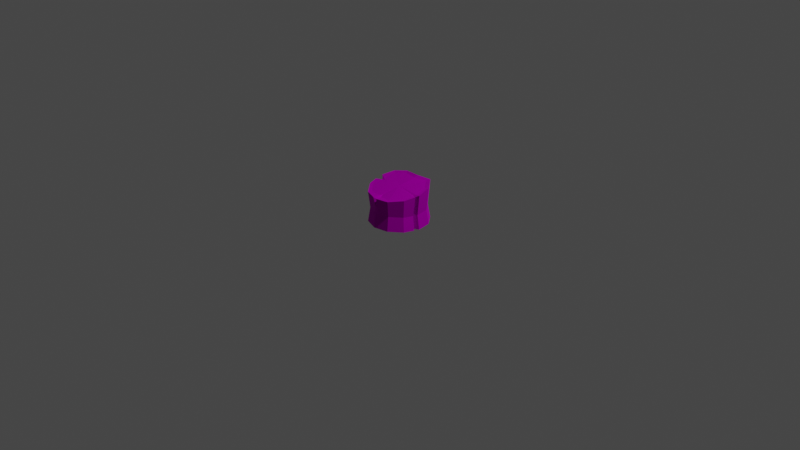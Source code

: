 # Source: stump.blend  (saved by Blender 2.92.15; exported with 4.5.12 LTS)
import bpy
from mathutils import Matrix  # noqa: F401  (used for matrix-valued properties, if any)

bpy.ops.wm.read_factory_settings(use_empty=True)
scene = bpy.context.scene
scene.name = 'Scene'

# ---- collections
col_collection = bpy.data.collections.new('Collection'); scene.collection.children.link(col_collection)

# ---- images (referenced by path relative to the original .blend; pixels are not part of the script)
import os
ASSET_DIR = os.environ.get("B2B_ASSET_DIR", "")  # directory of the original .blend (textures are referenced by path, not embedded)
HERE = os.path.dirname(os.path.abspath(__file__))  # packed textures are extracted next to this script under _unpacked/

def load_image(name, relpath, width, height, colorspace="sRGB"):
    """Load a texture the original file referenced (path relative to the .blend, or extracted next to this script)."""
    p = next((c for c in (os.path.join(HERE, relpath), os.path.join(ASSET_DIR, relpath)) if relpath and os.path.exists(c)), "")
    if p:
        img = bpy.data.images.load(p, check_existing=True)
        img.name = name
    else:  # same state as the original file: an image datablock whose file is absent (Cycles renders it pink)
        img = bpy.data.images.new(name, width, height)
        img.source = "FILE"
        img.filepath = "//" + (relpath or name)
    img.colorspace_settings.name = colorspace
    return img
img_bigpalette_png = load_image('BigPalette.png', 'BigPalette.png', 1024, 1024, 'sRGB')

# ---- materials (node trees are filled in below, after node groups)
mat_bigpalette = bpy.data.materials.new('BigPalette')
mat_bigpalette.use_transparent_shadow = False
mat_bigpalette.diffuse_color = (0.588, 0.588, 0.588, 1.0)
mat_bigpalette.roughness = 0.8586
mat_bigpalette.specular_intensity = 0.0
mat_bigpalette.metallic = 1.0

# ---- material node trees
mat_bigpalette.use_nodes = True; mat_bigpalette.node_tree.nodes.clear()
_N = mat_bigpalette.node_tree.nodes; _L = mat_bigpalette.node_tree.links
n0 = _N.new('ShaderNodeBsdfPrincipled'); n0.name = 'Principled BSDF'; n0.location = (10, 300)
n0.distribution = 'GGX'
n0.subsurface_method = 'BURLEY'
n0.inputs[1].default_value = 1.0
n0.inputs[2].default_value = 0.8586
n0.inputs[3].default_value = 1.45
n0.inputs[13].default_value = 0.0
n0.inputs[27].default_value = (0.588, 0.588, 0.588, 1.0)
n1 = _N.new('ShaderNodeOutputMaterial'); n1.name = 'Material Output'; n1.location = (300, 300)
n2 = _N.new('ShaderNodeNormalMap'); n2.name = 'Normal Map'; n2.location = (-300, -300)
n2.label = 'Normal/Map'
n3 = _N.new('ShaderNodeTexImage'); n3.name = 'Image Texture'; n3.location = (-280, 280)
n3.image = img_bigpalette_png
_L.new(n0.outputs[0], n1.inputs[0])
_L.new(n2.outputs[0], n0.inputs[5])
_L.new(n3.outputs[0], n0.inputs[0])
n1.is_active_output = True

# ---- world
world_world = bpy.data.worlds.new('World'); scene.world = world_world
world_world.use_nodes = True; world_world.node_tree.nodes.clear()
_N = world_world.node_tree.nodes; _L = world_world.node_tree.links
n0 = _N.new('ShaderNodeOutputWorld'); n0.name = 'World Output'; n0.location = (300, 300)
n1 = _N.new('ShaderNodeBackground'); n1.name = 'Background'; n1.location = (10, 300)
n1.inputs[0].default_value = (0.05088, 0.05088, 0.05088, 1.0)
_L.new(n1.outputs[0], n0.inputs[0])
n0.is_active_output = True
world_world.color = (0.05088, 0.05088, 0.05088)
world_world.use_sun_shadow = False
world_world.sun_shadow_jitter_overblur = 0.0

# ---- cameras
cam_camera = bpy.data.cameras.new('Camera')
cam_camera.clip_end = 100.0
cam_camera.ortho_scale = 7.314

# ---- lights
light_light = bpy.data.lights.new('Light', 'POINT')
light_light.transmission_factor = 0.0
light_light.energy = 1000.0
light_light.shadow_soft_size = 0.1
light_light.shadow_maximum_resolution = 0.006
light_light.use_absolute_resolution = True

# ---- meshes
me_mesh_027 = bpy.data.meshes.new('Mesh.027')
me_mesh_027.from_pydata([(31.72, 1.213e-07, 2.775), (28.86, -5.882e-07, -13.46), (18.26, -1.14e-06, -26.08), (2.775, -1.295e-06, -29.62), (-13.46, -1.204e-06, -27.55), (-26.08, -7.983e-07, -18.26), (-26.09, 0.3836, -0.8043), (-28.86, 5.882e-07, 13.46), (-18.26, 1.14e-06, 26.08), (-2.775, 1.387e-06, 31.72), (13.46, 1.261e-06, 28.86), (26.08, 7.983e-07, 18.26), (31.72, 37.1, 2.775), (28.84, 39.86, -13.22), (18.23, 41.89, -25.67), (2.733, 42.63, -22.63), (-13.49, 41.89, -23.86), (-26.1, 39.86, -18.02), (-26.09, 34.9, -0.8043), (-28.84, 34.33, 13.22), (-18.23, 32.31, 25.67), (-2.733, 28.5, 26.14), (13.49, 32.31, 28.44), (26.1, 34.33, 18.02), (-2.553, 15.15, 28.43), (-16.8, 15.15, 23.99), (-26.55, 15.15, 12.38), (-23.55, 15.53, -0.582), (-23.99, 15.15, -16.8), (-12.38, 15.15, -25.24), (2.553, 15.15, -26.36), (16.8, 15.15, -23.99), (26.55, 15.15, -12.38), (29.18, 15.15, 2.553), (23.99, 15.15, 16.8), (12.38, 15.15, 26.55), (-1.9e-06, 36.59, -1.766e-06), (30.22, 36.36, 6.848), (27.59, 15.15, 6.911), (29.88, 3.43e-07, 7.847), (26.04, 2.425e-07, 5.547), (23.64, 15.15, 4.934), (26.23, 33.96, 5.0), (-0.3935, 31.77, 30.48), (-5.734, 31.77, 29.71), (-6.808, 15.15, 27.63), (-8.367, 1.298e-06, 29.69), (1.508, 15.15, 28.46), (1.338, 1.355e-06, 31.0), (-1.591, 22.99, 29.41), (12.9, 23.25, 27.44), (24.99, 24.2, 17.38), (28.83, 25.16, 6.881), (24.86, 24.02, 4.965), (30.38, 25.5, 2.658), (27.63, 26.81, -12.77), (17.47, 27.76, -24.78), (2.638, 28.11, -24.09), (-12.9, 27.76, -26.13), (-24.99, 26.81, -17.38), (-24.74, 25.89, -0.6869), (-27.63, 24.2, 12.77), (-17.47, 23.25, 24.78), (-3.999, 22.99, 28.61), (-2.638, 21.45, 28.86), (-15.98, 32.18, 22.5), (-25.54, 33.99, 11.7), (-21.25, 36.18, -0.3476), (-23.02, 38.85, -15.89), (-11.54, 40.36, -21.06), (2.26, 40.66, -18.69), (15.53, 40.32, -21.87), (24.93, 38.7, -11.42), (28.47, 36.5, 2.491), (24.81, 35.38, 4.73), (25.75, 35.61, 5.835), (22.77, 33.95, 15.72), (12.18, 32.21, 25.68), (-0.359, 31.73, 23.57), (-2.655, 32.27, 19.27), (-5.154, 31.72, 22.47), (-24.18, 36.91, -5.06), (-30.73, 37.59, -5.473), (-29.15, 25.8, -6.006), (-27.75, 15.15, -6.487), (-30.08, -3.187e-07, -7.291), (-23.76, 35.45, 3.274), (-30.58, 36.0, 3.568), (-29.15, 24.92, 4.212), (-27.89, 15.15, 4.781), (-30.26, 2.419e-07, 5.534)], [], [(0, 1, 33), (1, 2, 32), (2, 3, 31), (3, 4, 30), (4, 5, 29), (85, 27, 84), (90, 26, 89), (7, 8, 26), (46, 9, 45), (48, 10, 47), (10, 11, 35), (39, 40, 38), (32, 54, 33), (31, 55, 32), (30, 56, 31), (29, 58, 30), (28, 59, 29), (27, 83, 84), (26, 61, 89), (25, 62, 26), (24, 64, 45), (35, 49, 47), (34, 50, 35), (33, 53, 41), (12, 72, 73), (13, 71, 72), (14, 70, 71), (15, 69, 70), (16, 68, 69), (82, 67, 81), (87, 66, 86), (19, 65, 66), (44, 80, 65), (43, 77, 78), (22, 76, 77), (37, 74, 75), (23, 37, 75), (37, 23, 52), (38, 34, 39), (40, 33, 41), (42, 52, 53), (42, 73, 74), (21, 43, 78), (44, 79, 80), (44, 62, 63), (45, 25, 46), (43, 21, 49), (47, 24, 48), (55, 12, 54), (56, 13, 55), (57, 14, 56), (58, 16, 57), (59, 17, 58), (60, 18, 83), (61, 19, 88), (62, 20, 61), (64, 21, 63), (50, 43, 49), (51, 22, 50), (54, 42, 53), (51, 38, 52), (52, 38, 53), (62, 25, 63), (64, 47, 49), (65, 36, 66), (66, 36, 86), (67, 36, 81), (68, 36, 69), (69, 36, 70), (70, 36, 71), (71, 36, 72), (72, 36, 73), (73, 36, 74), (74, 36, 75), (75, 36, 76), (76, 36, 77), (77, 36, 78), (78, 36, 79), (79, 36, 80), (80, 36, 65), (36, 68, 81), (81, 68, 82), (82, 59, 83), (83, 28, 84), (84, 28, 85), (36, 67, 86), (86, 67, 87), (87, 60, 88), (88, 27, 89), (89, 27, 90), (1, 32, 33), (2, 31, 32), (3, 30, 31), (4, 29, 30), (5, 28, 29), (85, 6, 27), (90, 7, 26), (8, 25, 26), (9, 24, 45), (10, 35, 47), (11, 34, 35), (40, 41, 38), (32, 55, 54), (31, 56, 55), (30, 57, 56), (58, 57, 30), (59, 58, 29), (27, 60, 83), (61, 88, 89), (62, 61, 26), (64, 63, 45), (35, 50, 49), (34, 51, 50), (33, 54, 53), (12, 13, 72), (13, 14, 71), (14, 15, 70), (15, 16, 69), (16, 17, 68), (82, 18, 67), (87, 19, 66), (19, 20, 65), (65, 20, 44), (43, 22, 77), (22, 23, 76), (37, 42, 74), (75, 76, 23), (23, 51, 52), (34, 11, 39), (40, 0, 33), (42, 37, 52), (42, 12, 73), (78, 79, 21), (44, 21, 79), (44, 20, 62), (25, 8, 46), (21, 64, 49), (24, 9, 48), (55, 13, 12), (56, 14, 13), (57, 15, 14), (16, 15, 57), (17, 16, 58), (18, 82, 83), (19, 87, 88), (20, 19, 61), (21, 44, 63), (50, 22, 43), (51, 23, 22), (54, 12, 42), (51, 34, 38), (38, 41, 53), (25, 45, 63), (64, 24, 47), (68, 17, 82), (82, 17, 59), (83, 59, 28), (28, 5, 85), (67, 18, 87), (87, 18, 60), (88, 60, 27), (27, 6, 90)])
me_mesh_027.polygons.foreach_set('use_smooth', [True] * 162)
_k = set([(0, 33), (1, 32), (1, 33), (2, 31), (2, 32), (3, 30), (3, 31), (4, 29), (4, 30), (5, 28), (5, 29), (6, 27), (7, 26), (8, 25), (8, 26), (9, 24), (9, 45), (10, 35), (10, 47), (11, 34), (11, 35), (12, 13), (12, 42), (12, 54), (12, 55), (12, 73), (13, 14), (13, 55), (13, 72), (14, 15), (14, 56), (14, 57), (14, 71), (15, 16), (15, 57), (15, 69), (15, 70), (16, 17), (16, 57), (16, 58), (16, 68), (16, 69), (17, 58), (17, 59), (17, 68), (17, 82), (18, 60), (18, 67), (18, 82), (18, 83), (18, 87), (19, 20), (19, 61), (19, 66), (19, 87), (20, 44), (20, 62), (20, 65), (21, 43), (21, 44), (21, 49), (21, 63), (21, 64), (21, 78), (21, 79), (22, 23), (22, 43), (22, 50), (22, 77), (23, 37), (23, 51), (23, 76), (24, 45), (24, 47), (24, 48), (24, 64), (25, 26), (25, 45), (25, 62), (25, 63), (26, 61), (26, 89), (27, 60), (27, 83), (27, 84), (27, 85), (27, 88), (27, 89), (27, 90), (28, 29), (28, 59), (28, 83), (28, 84), (28, 85), (29, 30), (29, 58), (30, 31), (30, 56), (30, 57), (30, 58), (31, 32), (31, 55), (31, 56), (32, 33), (32, 54), (32, 55), (33, 40), (33, 41), (33, 54), (34, 35), (34, 38), (34, 39), (34, 51), (35, 47), (35, 49), (35, 50), (36, 65), (36, 66), (36, 67), (36, 68), (36, 69), (36, 70), (36, 71), (36, 73), (36, 74), (36, 75), (36, 77), (36, 78), (36, 79), (36, 80), (36, 86), (37, 42), (37, 52), (37, 74), (37, 75), (38, 39), (38, 40), (38, 41), (38, 52), (40, 41), (41, 53), (42, 53), (42, 73), (42, 74), (43, 49), (43, 50), (43, 78), (44, 62), (44, 63), (44, 79), (44, 80), (45, 63), (45, 64), (47, 48), (47, 49), (47, 64), (49, 50), (49, 64), (54, 55), (56, 57), (59, 82), (60, 83), (60, 87), (60, 88), (62, 63), (63, 64), (65, 66), (65, 80), (66, 86), (66, 87), (67, 81), (67, 82), (67, 86), (67, 87), (68, 69), (68, 81), (68, 82), (69, 70), (70, 71), (71, 72), (72, 73), (73, 74), (74, 75), (75, 76), (76, 77), (77, 78), (78, 79), (79, 80), (81, 82), (82, 83), (83, 84), (84, 85), (86, 87), (87, 88), (88, 89), (89, 90)])
me_mesh_027.attributes.new('sharp_edge', 'BOOLEAN', 'EDGE').data.foreach_set('value', [ (min(e.vertices), max(e.vertices)) in _k for e in me_mesh_027.edges])
_uv = me_mesh_027.uv_layers.new(name='UVChannel_1')
_uv.uv.foreach_set('vector', [0.04399, 0.6628, 0.04649, 0.6627, 0.04413, 0.6652, 0.04649, 0.6627, 0.04896, 0.6627, 0.04658, 0.6652, 0.04896, 0.6627, 0.05134, 0.6626, 0.04906, 0.6651, 0.05134, 0.6626, 0.05383, 0.6625, 0.0514, 0.665, 0.05383, 0.6625, 0.0562, 0.6625, 0.05383, 0.665, 0.05796, 0.6625, 0.05913, 0.665, 0.05796, 0.665, 0.04466, 0.669, 0.04573, 0.6715, 0.04445, 0.6715, 0.04586, 0.6691, 0.04835, 0.6693, 0.04573, 0.6715, 0.0499, 0.6694, 0.05072, 0.6694, 0.04993, 0.6718, 0.05126, 0.6694, 0.05309, 0.6694, 0.05136, 0.6719, 0.05309, 0.6694, 0.05559, 0.6693, 0.05318, 0.6718, 0.05727, 0.6692, 0.05795, 0.6693, 0.05737, 0.6716, 0.04658, 0.6652, 0.04416, 0.6669, 0.04413, 0.6652, 0.04906, 0.6651, 0.04662, 0.667, 0.04658, 0.6652, 0.0514, 0.665, 0.0491, 0.6671, 0.04906, 0.6651, 0.05383, 0.665, 0.05387, 0.6669, 0.0514, 0.665, 0.05617, 0.665, 0.05618, 0.6668, 0.05383, 0.665, 0.05913, 0.665, 0.05807, 0.6667, 0.05796, 0.665, 0.04573, 0.6715, 0.04561, 0.673, 0.04445, 0.6715, 0.04819, 0.6717, 0.04809, 0.673, 0.04573, 0.6715, 0.05067, 0.6719, 0.05062, 0.6729, 0.04993, 0.6718, 0.05318, 0.6718, 0.05089, 0.6731, 0.05136, 0.6719, 0.05565, 0.6717, 0.05323, 0.6731, 0.05318, 0.6718, 0.04413, 0.6652, 0.04325, 0.6666, 0.04317, 0.6653, 0.07072, 0.6681, 0.06943, 0.6703, 0.07019, 0.6681, 0.07002, 0.6706, 0.0678, 0.6718, 0.06943, 0.6703, 0.06817, 0.6725, 0.06576, 0.6711, 0.0678, 0.6718, 0.06578, 0.6718, 0.06357, 0.6713, 0.06576, 0.6711, 0.06323, 0.6718, 0.06184, 0.6703, 0.06357, 0.6713, 0.06076, 0.6686, 0.06231, 0.6678, 0.0618, 0.6686, 0.06089, 0.6671, 0.06177, 0.6659, 0.06196, 0.6672, 0.06125, 0.6656, 0.06336, 0.6643, 0.06177, 0.6659, 0.06489, 0.6632, 0.06507, 0.6644, 0.06336, 0.6643, 0.06616, 0.6632, 0.06794, 0.6641, 0.06591, 0.6643, 0.0682, 0.6637, 0.06947, 0.6659, 0.06794, 0.6641, 0.07055, 0.6674, 0.06964, 0.6676, 0.06982, 0.6675, 0.07003, 0.6655, 0.07055, 0.6674, 0.06982, 0.6675, 0.05764, 0.675, 0.05579, 0.6748, 0.05747, 0.6732, 0.05737, 0.6716, 0.05565, 0.6717, 0.05727, 0.6692, 0.04304, 0.6629, 0.04413, 0.6652, 0.04317, 0.6653, 0.05824, 0.6745, 0.05747, 0.6732, 0.05811, 0.673, 0.06987, 0.6676, 0.07019, 0.6681, 0.06964, 0.6676, 0.06551, 0.6637, 0.06616, 0.6632, 0.06591, 0.6643, 0.06489, 0.6632, 0.06545, 0.6649, 0.06507, 0.6644, 0.0499, 0.6744, 0.04809, 0.673, 0.05034, 0.6731, 0.04993, 0.6718, 0.04819, 0.6717, 0.0499, 0.6694, 0.05124, 0.6745, 0.05055, 0.6741, 0.05089, 0.6731, 0.05136, 0.6719, 0.05067, 0.6719, 0.05126, 0.6694, 0.04662, 0.667, 0.04414, 0.6687, 0.04416, 0.6669, 0.0491, 0.6671, 0.04665, 0.6691, 0.04662, 0.667, 0.05143, 0.667, 0.04913, 0.6693, 0.0491, 0.6671, 0.05387, 0.6669, 0.05403, 0.6691, 0.05143, 0.667, 0.05618, 0.6668, 0.05618, 0.6689, 0.05387, 0.6669, 0.05914, 0.6666, 0.05919, 0.668, 0.05807, 0.6667, 0.04561, 0.673, 0.04547, 0.6746, 0.04424, 0.673, 0.04809, 0.673, 0.04797, 0.6744, 0.04561, 0.673, 0.05062, 0.6729, 0.05055, 0.6741, 0.05034, 0.6731, 0.05323, 0.6731, 0.05124, 0.6745, 0.05089, 0.6731, 0.05571, 0.6731, 0.0533, 0.6745, 0.05323, 0.6731, 0.04416, 0.6669, 0.04327, 0.6681, 0.04325, 0.6666, 0.05571, 0.6731, 0.05737, 0.6716, 0.05747, 0.6732, 0.05747, 0.6732, 0.05737, 0.6716, 0.05811, 0.673, 0.04809, 0.673, 0.04819, 0.6717, 0.05034, 0.6731, 0.05062, 0.6729, 0.05136, 0.6719, 0.05089, 0.6731, 0.09461, 0.6633, 0.09692, 0.6671, 0.09302, 0.6649, 0.09302, 0.6649, 0.09692, 0.6671, 0.09321, 0.6663, 0.09356, 0.6669, 0.09692, 0.6671, 0.09305, 0.6676, 0.09309, 0.6693, 0.09692, 0.6671, 0.09482, 0.6703, 0.09482, 0.6703, 0.09692, 0.6671, 0.09701, 0.6701, 0.09701, 0.6701, 0.09692, 0.6671, 0.09905, 0.6708, 0.09905, 0.6708, 0.09692, 0.6671, 0.1007, 0.6693, 0.1007, 0.6693, 0.09692, 0.6671, 0.1014, 0.6671, 0.1014, 0.6671, 0.09692, 0.6671, 0.1009, 0.6667, 0.1009, 0.6667, 0.09692, 0.6671, 0.1011, 0.6665, 0.1011, 0.6665, 0.09692, 0.6671, 0.1007, 0.6649, 0.1007, 0.6649, 0.09692, 0.6671, 0.09919, 0.6632, 0.09919, 0.6632, 0.09692, 0.6671, 0.09716, 0.6633, 0.09716, 0.6633, 0.09692, 0.6671, 0.0967, 0.6639, 0.0967, 0.6639, 0.09692, 0.6671, 0.09632, 0.6634, 0.09632, 0.6634, 0.09692, 0.6671, 0.09461, 0.6633, 0.09692, 0.6671, 0.09309, 0.6693, 0.09305, 0.6676, 0.0618, 0.6686, 0.06184, 0.6703, 0.06076, 0.6686, 0.05823, 0.6685, 0.05618, 0.6668, 0.05807, 0.6667, 0.05807, 0.6667, 0.05617, 0.665, 0.05796, 0.665, 0.05796, 0.665, 0.05617, 0.665, 0.05796, 0.6625, 0.09692, 0.6671, 0.09356, 0.6669, 0.09321, 0.6663, 0.06196, 0.6672, 0.06231, 0.6678, 0.06089, 0.6671, 0.04396, 0.6748, 0.0432, 0.673, 0.04424, 0.673, 0.04424, 0.673, 0.04335, 0.6714, 0.04445, 0.6715, 0.04445, 0.6715, 0.04335, 0.6714, 0.04466, 0.669, 0.04649, 0.6627, 0.04658, 0.6652, 0.04413, 0.6652, 0.04896, 0.6627, 0.04906, 0.6651, 0.04658, 0.6652, 0.05134, 0.6626, 0.0514, 0.665, 0.04906, 0.6651, 0.05383, 0.6625, 0.05383, 0.665, 0.0514, 0.665, 0.0562, 0.6625, 0.05617, 0.665, 0.05383, 0.665, 0.05796, 0.6625, 0.05911, 0.6627, 0.05913, 0.665, 0.04466, 0.669, 0.04586, 0.6691, 0.04573, 0.6715, 0.04835, 0.6693, 0.04819, 0.6717, 0.04573, 0.6715, 0.05072, 0.6694, 0.05067, 0.6719, 0.04993, 0.6718, 0.05309, 0.6694, 0.05318, 0.6718, 0.05136, 0.6719, 0.05559, 0.6693, 0.05565, 0.6717, 0.05318, 0.6718, 0.05795, 0.6693, 0.05807, 0.6716, 0.05737, 0.6716, 0.04658, 0.6652, 0.04662, 0.667, 0.04416, 0.6669, 0.04906, 0.6651, 0.0491, 0.6671, 0.04662, 0.667, 0.0514, 0.665, 0.05143, 0.667, 0.0491, 0.6671, 0.05387, 0.6669, 0.05143, 0.667, 0.0514, 0.665, 0.05618, 0.6668, 0.05387, 0.6669, 0.05383, 0.665, 0.05913, 0.665, 0.05914, 0.6666, 0.05807, 0.6667, 0.04561, 0.673, 0.04424, 0.673, 0.04445, 0.6715, 0.04809, 0.673, 0.04561, 0.673, 0.04573, 0.6715, 0.05062, 0.6729, 0.05034, 0.6731, 0.04993, 0.6718, 0.05318, 0.6718, 0.05323, 0.6731, 0.05089, 0.6731, 0.05565, 0.6717, 0.05571, 0.6731, 0.05323, 0.6731, 0.04413, 0.6652, 0.04416, 0.6669, 0.04325, 0.6666, 0.07072, 0.6681, 0.07002, 0.6706, 0.06943, 0.6703, 0.07002, 0.6706, 0.06817, 0.6725, 0.0678, 0.6718, 0.06817, 0.6725, 0.06578, 0.6718, 0.06576, 0.6711, 0.06578, 0.6718, 0.06323, 0.6718, 0.06357, 0.6713, 0.06323, 0.6718, 0.06133, 0.6706, 0.06184, 0.6703, 0.06076, 0.6686, 0.06153, 0.6678, 0.06231, 0.6678, 0.06089, 0.6671, 0.06125, 0.6656, 0.06177, 0.6659, 0.06125, 0.6656, 0.06302, 0.6638, 0.06336, 0.6643, 0.06336, 0.6643, 0.06302, 0.6638, 0.06489, 0.6632, 0.06616, 0.6632, 0.0682, 0.6637, 0.06794, 0.6641, 0.0682, 0.6637, 0.07003, 0.6655, 0.06947, 0.6659, 0.07055, 0.6674, 0.06987, 0.6676, 0.06964, 0.6676, 0.06982, 0.6675, 0.06947, 0.6659, 0.07003, 0.6655, 0.05579, 0.6748, 0.05571, 0.6731, 0.05747, 0.6732, 0.05565, 0.6717, 0.05559, 0.6693, 0.05727, 0.6692, 0.04304, 0.6629, 0.04399, 0.6628, 0.04413, 0.6652, 0.05824, 0.6745, 0.05764, 0.675, 0.05747, 0.6732, 0.06987, 0.6676, 0.07072, 0.6681, 0.07019, 0.6681, 0.09716, 0.6633, 0.0967, 0.6639, 0.09676, 0.6627, 0.09614, 0.6623, 0.09676, 0.6627, 0.0967, 0.6639, 0.0499, 0.6744, 0.04797, 0.6744, 0.04809, 0.673, 0.04819, 0.6717, 0.04835, 0.6693, 0.0499, 0.6694, 0.05055, 0.6741, 0.05062, 0.6729, 0.05089, 0.6731, 0.05067, 0.6719, 0.05072, 0.6694, 0.05126, 0.6694, 0.04662, 0.667, 0.04665, 0.6691, 0.04414, 0.6687, 0.0491, 0.6671, 0.04913, 0.6693, 0.04665, 0.6691, 0.05143, 0.667, 0.05153, 0.6693, 0.04913, 0.6693, 0.05403, 0.6691, 0.05153, 0.6693, 0.05143, 0.667, 0.05618, 0.6689, 0.05403, 0.6691, 0.05387, 0.6669, 0.05919, 0.668, 0.05823, 0.6685, 0.05807, 0.6667, 0.04547, 0.6746, 0.04396, 0.6748, 0.04424, 0.673, 0.04797, 0.6744, 0.04547, 0.6746, 0.04561, 0.673, 0.05055, 0.6741, 0.0499, 0.6744, 0.05034, 0.6731, 0.05323, 0.6731, 0.0533, 0.6745, 0.05124, 0.6745, 0.05571, 0.6731, 0.05579, 0.6748, 0.0533, 0.6745, 0.04416, 0.6669, 0.04414, 0.6687, 0.04327, 0.6681, 0.05571, 0.6731, 0.05565, 0.6717, 0.05737, 0.6716, 0.05737, 0.6716, 0.05807, 0.6716, 0.05811, 0.673, 0.04819, 0.6717, 0.04993, 0.6718, 0.05034, 0.6731, 0.05062, 0.6729, 0.05067, 0.6719, 0.05136, 0.6719, 0.06184, 0.6703, 0.06133, 0.6706, 0.06076, 0.6686, 0.05823, 0.6685, 0.05618, 0.6689, 0.05618, 0.6668, 0.05807, 0.6667, 0.05618, 0.6668, 0.05617, 0.665, 0.05617, 0.665, 0.0562, 0.6625, 0.05796, 0.6625, 0.06231, 0.6678, 0.06153, 0.6678, 0.06089, 0.6671, 0.04396, 0.6748, 0.04304, 0.6744, 0.0432, 0.673, 0.04424, 0.673, 0.0432, 0.673, 0.04335, 0.6714, 0.04335, 0.6714, 0.0435, 0.6691, 0.04466, 0.669])
me_mesh_027.materials.append(mat_bigpalette)
me_mesh_027.use_remesh_fix_poles = True
me_mesh_027.use_remesh_preserve_attributes = False
me_mesh_027.use_mirror_vertex_groups = False
me_mesh_027.update()
me_mesh_027.normals_split_custom_set([tuple(v) for v in zip(*[iter([0.972, 0.1605, -0.1714, 0.972, 0.1605, -0.1714, 0.972, 0.1605, -0.1714, 0.7561, 0.1605, -0.6345, 0.7561, 0.1605, -0.6345, 0.7561, 0.1605, -0.6345, 0.2202, 0.1541, -0.9632, 0.2202, 0.1541, -0.9632, 0.2202, 0.1541, -0.9632, -0.1239, 0.2073, -0.9704, -0.1239, 0.2073, -0.9704, -0.1239, 0.2073, -0.9704, -0.5846, 0.1629, -0.7948, -0.5846, 0.1629, -0.7948, -0.5846, 0.1629, -0.7948, -0.814, 0.09474, 0.5731, -0.814, 0.09474, 0.5731, -0.814, 0.09474, 0.5731, -0.972, 0.1605, 0.1714, -0.972, 0.1605, 0.1714, -0.972, 0.1605, 0.1714, -0.7561, 0.1605, 0.6345, -0.7561, 0.1605, 0.6345, -0.7561, 0.1605, 0.6345, -0.3376, 0.1605, 0.9275, -0.3376, 0.1605, 0.9275, -0.3376, 0.1605, 0.9275, 0.1714, 0.1605, 0.972, 0.1714, 0.1605, 0.972, 0.1714, 0.1605, 0.972, 0.6345, 0.1605, 0.7561, 0.6345, 0.1605, 0.7561, 0.6345, 0.1605, 0.7561, 0.514, 0.02437, -0.8575, 0.514, 0.02437, -0.8575, 0.514, 0.02437, -0.8575, 0.9787, -0.1115, -0.1726, 0.9787, -0.1115, -0.1726, 0.9787, -0.1115, -0.1726, 0.7628, -0.09237, -0.64, 0.7628, -0.09237, -0.64, 0.7628, -0.09237, -0.64, 0.1634, -0.07026, -0.984, 0.1634, -0.07026, -0.984, 0.1634, -0.07026, -0.984, -0.07463, -0.07357, -0.9945, -0.07463, -0.07357, -0.9945, -0.07463, -0.07357, -0.9945, -0.5854, -0.08983, -0.8057, -0.5838, -0.08342, -0.8076, -0.5851, -0.08925, -0.806, -0.8035, -0.1322, 0.5804, -0.8035, -0.1322, 0.5804, -0.8035, -0.1322, 0.5804, -0.9772, -0.1242, 0.1723, -0.9778, -0.121, 0.171, -0.9793, -0.1175, 0.1648, -0.76, -0.1253, 0.6377, -0.762, -0.1204, 0.6363, -0.7604, -0.1243, 0.6374, -0.1848, -0.06936, 0.9803, -0.1848, -0.06936, 0.9803, -0.1848, -0.06936, 0.9803, 0.1734, -0.05048, 0.9836, 0.1734, -0.05048, 0.9836, 0.1734, -0.05048, 0.9836, 0.6383, -0.1242, 0.7597, 0.6399, -0.1205, 0.759, 0.6377, -0.1253, 0.76, 0.3972, -0.05558, 0.916, 0.3951, -0.05738, 0.9168, 0.3941, -0.05744, 0.9173, -0.1933, 0.9603, 0.2009, -0.1933, 0.9603, 0.2009, -0.1933, 0.9603, 0.2009, -0.1517, 0.947, 0.2832, -0.1517, 0.947, 0.2832, -0.1517, 0.947, 0.2832, 0.1313, 0.8808, 0.4549, 0.132, 0.8799, 0.4564, 0.1323, 0.8796, 0.457, -0.09462, 0.8957, 0.4346, -0.09462, 0.8957, 0.4346, -0.09462, 0.8957, 0.4346, 0.07834, 0.8968, 0.4354, 0.07834, 0.8968, 0.4354, 0.07834, 0.8968, 0.4354, 0.09692, 0.991, 0.09209, 0.09692, 0.991, 0.09209, 0.09692, 0.991, 0.09209, 0.08746, 0.9782, 0.1882, 0.08746, 0.9782, 0.1882, 0.08746, 0.9782, 0.1882, 0.1282, 0.9904, 0.05178, 0.1282, 0.9904, 0.05178, 0.1282, 0.9904, 0.05178, 0.04479, 0.999, -0.006506, 0.04252, 0.9991, -0.003281, 0.04305, 0.9991, -0.004059, -0.04021, 0.9991, -0.01383, -0.03807, 0.9992, -0.0082, -0.03733, 0.9993, -0.006255, -0.1352, 0.9904, 0.02874, -0.1352, 0.9904, 0.02874, -0.1352, 0.9904, 0.02874, -0.148, 0.986, -0.07634, -0.148, 0.986, -0.07634, -0.148, 0.986, -0.07634, -0.1881, 0.9762, 0.1077, -0.1881, 0.9762, 0.1077, -0.1881, 0.9762, 0.1077, 0.9387, -0.1153, 0.3249, 0.937, -0.1197, 0.3281, 0.9369, -0.1223, 0.3276, 0.9275, 0.1605, 0.3376, 0.9275, 0.1605, 0.3376, 0.9275, 0.1605, 0.3376, 0.3928, 0.09917, 0.9143, 0.3928, 0.09917, 0.9143, 0.3928, 0.09917, 0.9143, 0.4469, -0.05829, -0.8927, 0.4469, -0.05816, -0.8927, 0.4467, -0.05815, -0.8928, 0.3406, 0.4914, 0.8016, 0.3406, 0.4914, 0.8016, 0.3406, 0.4914, 0.8016, -0.8089, 0.5879, -0.007612, -0.8089, 0.5879, -0.007612, -0.8089, 0.5879, -0.007612, -0.2474, 0.9686, -0.0263, -0.2474, 0.9686, -0.0263, -0.2474, 0.9686, -0.0263, -0.2723, -0.1723, 0.9467, -0.2723, -0.1723, 0.9467, -0.2723, -0.1723, 0.9467, -0.3376, 0.1605, 0.9275, -0.3376, 0.1605, 0.9275, -0.3376, 0.1605, 0.9275, -0.899, 0.07026, 0.4324, -0.899, 0.07026, 0.4324, -0.899, 0.07026, 0.4324, -0.007378, 0.1649, 0.9863, -0.007378, 0.1649, 0.9863, -0.007378, 0.1649, 0.9863, 0.9767, -0.1112, -0.1835, 0.9767, -0.1112, -0.1835, 0.9767, -0.1112, -0.1835, 0.7542, -0.08983, -0.6505, 0.7522, -0.08145, -0.6538, 0.7578, -0.08262, -0.6473, -0.04768, -0.05981, -0.9971, -0.04768, -0.05981, -0.9971, -0.04768, -0.05981, -0.9971, 0.1245, 0.1689, -0.9777, 0.1248, 0.1626, -0.9788, 0.1247, 0.1637, -0.9786, -0.5838, -0.08342, -0.8076, -0.5797, -0.08955, -0.8099, -0.5799, -0.08839, -0.8099, -0.7647, -0.1056, 0.6356, -0.7647, -0.1056, 0.6356, -0.7647, -0.1056, 0.6356, -0.9778, -0.121, 0.171, -0.9788, -0.1235, 0.1635, -0.98, -0.1213, 0.1579, -0.762, -0.1204, 0.6363, -0.7648, -0.1197, 0.633, -0.7632, -0.1235, 0.6342, 0.234, 0.3527, 0.906, 0.234, 0.3527, 0.906, 0.234, 0.3527, 0.906, 0.1359, -0.1373, 0.9812, 0.1359, -0.1373, 0.9812, 0.1359, -0.1373, 0.9812, 0.6415, -0.1234, 0.7571, 0.6433, -0.1197, 0.7562, 0.6399, -0.1205, 0.759, 0.4009, -0.0559, 0.9144, 0.3989, -0.05762, 0.9152, 0.3951, -0.05738, 0.9168, 0.934, -0.1173, 0.3375, 0.9326, -0.1236, 0.3389, 0.9369, -0.1223, 0.3276, 0.4469, -0.05816, -0.8927, 0.4464, -0.05816, -0.893, 0.4467, -0.05815, -0.8928, -0.2736, -0.1158, 0.9549, -0.2736, -0.1158, 0.9549, -0.2736, -0.1158, 0.9549, -0.2095, -0.1986, 0.9574, -0.2095, -0.1986, 0.9574, -0.2095, -0.1986, 0.9574, -0.01781, 0.9835, 0.18, -0.01781, 0.9835, 0.18, -0.01781, 0.9835, 0.18, -0.02455, 0.9859, 0.1658, -0.02455, 0.9859, 0.1658, -0.02455, 0.9859, 0.1658, -0.02157, 0.986, 0.1651, -0.02185, 0.9858, 0.1664, -0.02184, 0.9858, 0.1664, -0.03986, 0.9796, 0.197, -0.03986, 0.9796, 0.197, -0.03986, 0.9796, 0.197, -0.05721, 0.9769, 0.206, -0.05721, 0.9769, 0.206, -0.05721, 0.9769, 0.206, 0.0783, 0.972, 0.2214, 0.0783, 0.972, 0.2214, 0.0783, 0.972, 0.2214, -0.009535, 0.9868, 0.1615, -0.01019, 0.987, 0.1601, -0.01021, 0.9871, 0.1601, -0.01021, 0.9871, 0.1601, -0.01019, 0.987, 0.1601, -0.01084, 0.9873, 0.1587, -0.0325, 0.9143, 0.4038, -0.0325, 0.9143, 0.4038, -0.0325, 0.9143, 0.4038, 0.1, 0.9545, -0.2811, 0.1, 0.9545, -0.2811, 0.1, 0.9545, -0.2811, -8.383e-05, 0.9861, 0.1661, -0.0002779, 0.9861, 0.1663, -0.001262, 0.9858, 0.1677, -0.001262, 0.9858, 0.1677, -0.0002779, 0.9861, 0.1663, -0.002335, 0.9856, 0.1692, -0.07122, 0.9771, 0.2005, -0.07122, 0.9771, 0.2005, -0.07122, 0.9771, 0.2005, -0.14, 0.9702, 0.198, -0.14, 0.9702, 0.198, -0.14, 0.9702, 0.198, 0.07816, 0.9705, 0.2281, 0.07816, 0.9705, 0.2281, 0.07816, 0.9705, 0.2281, 0.04195, 0.9744, 0.2207, 0.04195, 0.9744, 0.2207, 0.04195, 0.9744, 0.2207, -0.02185, 0.9858, 0.1664, -0.02344, 0.9845, 0.1739, -0.02184, 0.9858, 0.1664, 0.08977, 0.9786, 0.185, 0.08977, 0.9786, 0.185, 0.08977, 0.9786, 0.185, -0.9304, -0.1084, -0.3502, -0.9306, -0.1069, -0.3502, -0.9317, -0.09842, -0.3498, -0.9342, -0.1079, -0.34, -0.9342, -0.1079, -0.34, -0.9342, -0.1079, -0.34, -0.9275, 0.1605, -0.3376, -0.9275, 0.1605, -0.3376, -0.9275, 0.1605, -0.3376, -0.02182, 0.9826, 0.1845, -0.02182, 0.9826, 0.1845, -0.02182, 0.9826, 0.1845, 0.08914, 0.9622, 0.2572, 0.08914, 0.9622, 0.2572, 0.08914, 0.9622, 0.2572, -0.7236, -0.1324, -0.6774, -0.7236, -0.1324, -0.6774, -0.7236, -0.1324, -0.6774, -0.7653, -0.1358, -0.6292, -0.7653, -0.1358, -0.6292, -0.7653, -0.1358, -0.6292, -0.7772, 0.09057, -0.6227, -0.7772, 0.09057, -0.6227, -0.7772, 0.09057, -0.6227, 0.972, 0.1605, -0.1714, 0.972, 0.1605, -0.1714, 0.972, 0.1605, -0.1714, 0.7561, 0.1605, -0.6345, 0.7561, 0.1605, -0.6345, 0.7561, 0.1605, -0.6345, 0.1602, 0.2101, -0.9645, 0.1602, 0.2101, -0.9645, 0.1602, 0.2101, -0.9645, -0.07392, 0.1556, -0.9851, -0.07392, 0.1556, -0.9851, -0.07392, 0.1556, -0.9851, -0.5805, 0.1572, -0.7989, -0.5805, 0.1572, -0.7989, -0.5805, 0.1572, -0.7989, -0.8475, 0.1346, 0.5135, -0.8475, 0.1346, 0.5135, -0.8475, 0.1346, 0.5135, -0.972, 0.1605, 0.1714, -0.972, 0.1605, 0.1714, -0.972, 0.1605, 0.1714, -0.7561, 0.1605, 0.6345, -0.7561, 0.1605, 0.6345, -0.7561, 0.1605, 0.6345, -0.1811, 0.2111, 0.9605, -0.1811, 0.2111, 0.9605, -0.1811, 0.2111, 0.9605, 0.1714, 0.1605, 0.972, 0.1714, 0.1605, 0.972, 0.1714, 0.1605, 0.972, 0.6345, 0.1605, 0.7561, 0.6345, 0.1605, 0.7561, 0.6345, 0.1605, 0.7561, 0.4467, 0.03458, -0.894, 0.4467, 0.03458, -0.894, 0.4467, 0.03458, -0.894, 0.9784, -0.09687, -0.1826, 0.9784, -0.09687, -0.1826, 0.9784, -0.09687, -0.1826, 0.7579, -0.08091, -0.6473, 0.7542, -0.08983, -0.6505, 0.7578, -0.08262, -0.6473, -0.04161, 0.1723, -0.9842, -0.04161, 0.1723, -0.9842, -0.04161, 0.1723, -0.9842, 0.1245, 0.1689, -0.9777, 0.1247, 0.1637, -0.9786, 0.1244, 0.1701, -0.9775, -0.5838, -0.08342, -0.8076, -0.5799, -0.08839, -0.8099, -0.5851, -0.08925, -0.806, -0.7666, -0.0823, 0.6368, -0.7666, -0.0823, 0.6368, -0.7666, -0.0823, 0.6368, -0.9778, -0.121, 0.171, -0.98, -0.1213, 0.1579, -0.9793, -0.1175, 0.1648, -0.762, -0.1204, 0.6363, -0.7632, -0.1235, 0.6342, -0.7604, -0.1243, 0.6374, -0.2255, -0.04105, 0.9734, -0.2255, -0.04105, 0.9734, -0.2255, -0.04105, 0.9734, 0.1359, -0.1174, 0.9837, 0.1359, -0.1174, 0.9837, 0.1359, -0.1174, 0.9837, 0.6383, -0.1242, 0.7597, 0.6415, -0.1234, 0.7571, 0.6399, -0.1205, 0.759, 0.3972, -0.05558, 0.916, 0.4009, -0.0559, 0.9144, 0.3951, -0.05738, 0.9168, -0.1933, 0.9603, 0.2009, -0.1933, 0.9603, 0.2009, -0.1933, 0.9603, 0.2009, -0.1517, 0.947, 0.2832, -0.1517, 0.947, 0.2832, -0.1517, 0.947, 0.2832, 0.1313, 0.8808, 0.4549, 0.1311, 0.8811, 0.4544, 0.132, 0.8799, 0.4564, -0.07819, 0.851, 0.5193, -0.07819, 0.851, 0.5193, -0.07819, 0.851, 0.5193, 0.03288, 0.9202, 0.39, 0.03288, 0.9202, 0.39, 0.03288, 0.9202, 0.39, -0.2508, 0.7098, 0.6583, -0.2508, 0.7098, 0.6583, -0.2508, 0.7098, 0.6583, 0.1665, 0.9762, 0.1387, 0.1665, 0.9762, 0.1387, 0.1665, 0.9762, 0.1387, 0.1282, 0.9904, 0.05178, 0.1282, 0.9904, 0.05178, 0.1282, 0.9904, 0.05178, 0.04305, 0.9991, -0.004059, 0.04538, 0.9989, -0.007349, 0.04479, 0.999, -0.006506, -0.04021, 0.9991, -0.01383, -0.04112, 0.999, -0.01621, -0.03807, 0.9992, -0.0082, -0.1352, 0.9904, 0.02874, -0.1352, 0.9904, 0.02874, -0.1352, 0.9904, 0.02874, 0.3351, 0.1573, -0.929, 0.3351, 0.1573, -0.929, 0.3351, 0.1573, -0.929, -0.1881, 0.9762, 0.1077, -0.1881, 0.9762, 0.1077, -0.1881, 0.9762, 0.1077, 0.937, -0.1197, 0.3281, 0.934, -0.1173, 0.3375, 0.9369, -0.1223, 0.3276, 0.9275, 0.1605, 0.3376, 0.9275, 0.1605, 0.3376, 0.9275, 0.1605, 0.3376, 0.4366, 0.08637, 0.8955, 0.4366, 0.08637, 0.8955, 0.4366, 0.08637, 0.8955, 0.4469, -0.05829, -0.8927, 0.4475, -0.05808, -0.8924, 0.4469, -0.05816, -0.8927, -0.1942, 0.7708, 0.6068, -0.1942, 0.7708, 0.6068, -0.1942, 0.7708, 0.6068, -0.5633, 0.7267, 0.3932, -0.5633, 0.7267, 0.3932, -0.5633, 0.7267, 0.3932, 0.8383, 0.4737, 0.27, 0.8383, 0.4737, 0.27, 0.8383, 0.4737, 0.27, -0.3105, -0.1177, 0.9432, -0.3105, -0.1177, 0.9432, -0.3105, -0.1177, 0.9432, -0.3376, 0.1605, 0.9275, -0.3376, 0.1605, 0.9275, -0.3376, 0.1605, 0.9275, -0.7091, 0.2455, 0.661, -0.7091, 0.2455, 0.661, -0.7091, 0.2455, 0.661, 0.1699, 0.2066, 0.9636, 0.1699, 0.2066, 0.9636, 0.1699, 0.2066, 0.9636, 0.9764, -0.09703, -0.1928, 0.9764, -0.09703, -0.1928, 0.9764, -0.09703, -0.1928, 0.7542, -0.08983, -0.6505, 0.7521, -0.08103, -0.6541, 0.7522, -0.08145, -0.6538, -0.1866, 0.09962, -0.9774, -0.1866, 0.09962, -0.9774, -0.1866, 0.09962, -0.9774, 0.07065, 0.09946, -0.9925, 0.07065, 0.09946, -0.9925, 0.07065, 0.09946, -0.9925, -0.4334, 0.1255, -0.8924, -0.4334, 0.1255, -0.8924, -0.4334, 0.1255, -0.8924, -0.7394, -0.1286, 0.6608, -0.7394, -0.1286, 0.6608, -0.7394, -0.1286, 0.6608, -0.9788, -0.1235, 0.1635, -0.9807, -0.1169, 0.1566, -0.98, -0.1213, 0.1579, -0.7648, -0.1197, 0.633, -0.7652, -0.119, 0.6328, -0.7632, -0.1235, 0.6342, 0.7991, 0.08339, 0.5954, 0.7991, 0.08339, 0.5954, 0.7991, 0.08339, 0.5954, 0.1484, -0.118, 0.9819, 0.1484, -0.118, 0.9819, 0.1484, -0.118, 0.9819, 0.6415, -0.1234, 0.7571, 0.6437, -0.119, 0.756, 0.6433, -0.1197, 0.7562, 0.4009, -0.0559, 0.9144, 0.4019, -0.05578, 0.914, 0.3989, -0.05762, 0.9152, 0.934, -0.1173, 0.3375, 0.9324, -0.1242, 0.3394, 0.9326, -0.1236, 0.3389, 0.4464, -0.05816, -0.893, 0.4462, -0.05823, -0.893, 0.4467, -0.05815, -0.8928, -0.342, 0.004896, 0.9397, -0.342, 0.004896, 0.9397, -0.342, 0.004896, 0.9397, -0.007463, -0.06815, 0.9976, -0.007463, -0.06815, 0.9976, -0.007463, -0.06815, 0.9976, 0.1555, 0.9603, 0.2314, 0.1555, 0.9603, 0.2314, 0.1555, 0.9603, 0.2314, -0.9281, -0.09703, -0.3595, -0.9281, -0.09703, -0.3595, -0.9281, -0.09703, -0.3595, -0.9317, -0.09842, -0.3498, -0.9306, -0.1069, -0.3502, -0.9318, -0.09687, -0.3497, -0.9275, 0.1605, -0.3376, -0.9275, 0.1605, -0.3376, -0.9275, 0.1605, -0.3376, -0.1952, 0.8844, -0.4239, -0.1952, 0.8844, -0.4239, -0.1952, 0.8844, -0.4239, -0.7073, -0.1145, -0.6976, -0.7073, -0.1145, -0.6976, -0.7073, -0.1145, -0.6976, -0.7311, -0.09148, -0.6761, -0.7311, -0.09148, -0.6761, -0.7311, -0.09148, -0.6761, -0.8304, 0.1472, -0.5373, -0.8304, 0.1472, -0.5373, -0.8304, 0.1472, -0.5373])] * 3)])

# ---- objects
ob_light = bpy.data.objects.new('Light', light_light)
ob_camera = bpy.data.objects.new('Camera', cam_camera)
ob_stump = bpy.data.objects.new('Stump', me_mesh_027)

# ---- transforms, parenting, visibility, modifiers, constraints
ob_light.location = (4.076, 1.005, 5.904)
ob_light.rotation_euler = (0.6503, 0.05522, 1.866)
ob_light.lock_rotations_4d = False
ob_light.empty_display_type = 'ARROWS'
ob_light.color = (0.0, 0.0, 0.0, 0.0)
ob_light.lineart.crease_threshold = 0.0
ob_camera.location = (7.359, -6.926, 4.958)
ob_camera.rotation_euler = (1.109, 0.0, 0.8149)
ob_camera.lock_rotations_4d = False
ob_camera.empty_display_type = 'ARROWS'
ob_camera.color = (0.0, 0.0, 0.0, 0.0)
ob_camera.display_type = 'WIRE'
ob_camera.lineart.crease_threshold = 0.0
ob_stump.location = (0.0, 0.0, 0.0)
ob_stump.rotation_euler = (1.571, -0.0, 0.0)
ob_stump.scale = (0.01, 0.01, 0.01)
ob_stump.color = (0.8, 0.8, 0.8, 1.0)
ob_stump.lineart.crease_threshold = 0.0

# ---- collection membership
col_collection.objects.link(ob_light)
col_collection.objects.link(ob_camera)
col_collection.objects.link(ob_stump)

# ---- scene / render settings (as saved in the file)
scene.camera = ob_camera
scene.frame_start = 1; scene.frame_end = 250; scene.frame_set(1)
scene.render.engine = 'BLENDER_EEVEE_NEXT'
scene.render.fps = 30
scene.cycles.use_denoising = False
scene.cycles.samples = 128
scene.cycles.sampling_pattern = 'TABULATED_SOBOL'
scene.cycles.use_adaptive_sampling = False
scene.cycles.use_light_tree = False
scene.view_settings.view_transform = 'Filmic'
bpy.context.view_layer.update()
